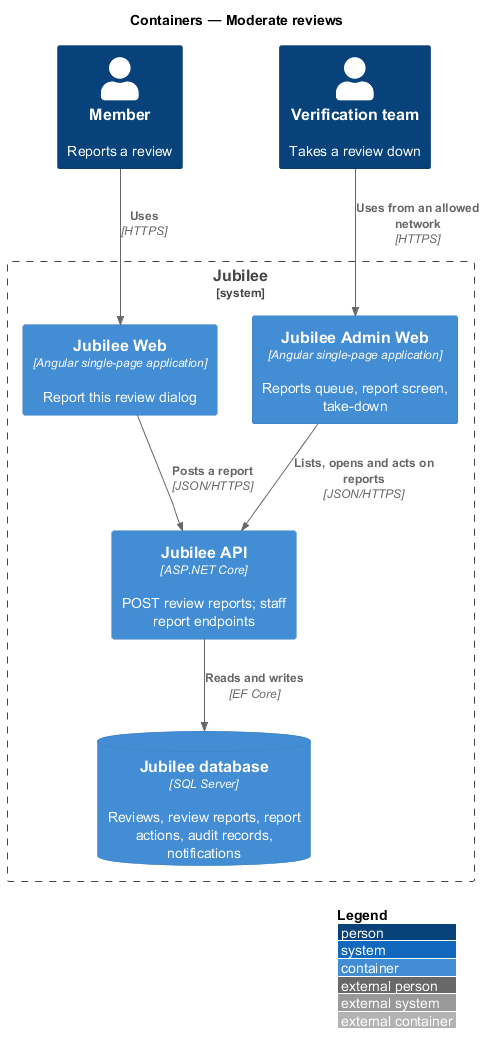

The diagram above was rendered by PlantUML. Its source (embedded in the PNG):
@startuml
!include <C4/C4_Container>
LAYOUT_WITH_LEGEND()
title Containers — Moderate reviews

Person(member, "Member", "Reports a review")
Person(verifier, "Verification team", "Takes a review down")
System_Boundary(jubilee, "Jubilee") {
  Container(web, "Jubilee Web", "Angular single-page application", "Report this review dialog")
  Container(admin, "Jubilee Admin Web", "Angular single-page application", "Reports queue, report screen, take-down")
  Container(api, "Jubilee API", "ASP.NET Core", "POST review reports; staff report endpoints")
  ContainerDb(db, "Jubilee database", "SQL Server", "Reviews, review reports, report actions, audit records, notifications")
}
Rel(member, web, "Uses", "HTTPS")
Rel(verifier, admin, "Uses from an allowed network", "HTTPS")
Rel(web, api, "Posts a report", "JSON/HTTPS")
Rel(admin, api, "Lists, opens and acts on reports", "JSON/HTTPS")
Rel(api, db, "Reads and writes", "EF Core")
@enduml